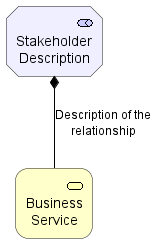

The diagram above was rendered by PlantUML. Its source (embedded in the PNG):
@startuml
!include <archimate/Archimate>

Motivation_Stakeholder(StakeholderElement, "Stakeholder\nDescription")

Business_Service(BusinessService, "Business\nService")

Rel_Composition(StakeholderElement, BusinessService, "Description of the relationship")
@enduml